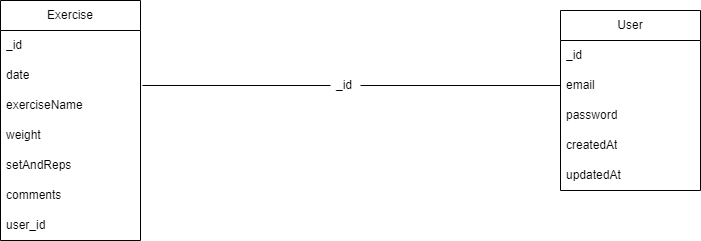

The diagram above was exported from draw.io. Its source (the exported page's mxGraphModel, read from the mxfile embedded in the PNG):
<mxGraphModel dx="1434" dy="639" grid="1" gridSize="10" guides="1" tooltips="1" connect="1" arrows="1" fold="1" page="1" pageScale="1" pageWidth="827" pageHeight="1169" math="0" shadow="0">
  <root>
    <mxCell id="0" />
    <mxCell id="1" parent="0" />
    <mxCell id="gOqvUFSk36FkliM_zn1c-1" value="User" style="swimlane;fontStyle=0;childLayout=stackLayout;horizontal=1;startSize=30;horizontalStack=0;resizeParent=1;resizeParentMax=0;resizeLast=0;collapsible=1;marginBottom=0;whiteSpace=wrap;html=1;" parent="1" vertex="1">
      <mxGeometry x="630" y="445" width="140" height="180" as="geometry" />
    </mxCell>
    <mxCell id="gOqvUFSk36FkliM_zn1c-2" value="_id" style="text;strokeColor=none;fillColor=none;align=left;verticalAlign=middle;spacingLeft=4;spacingRight=4;overflow=hidden;points=[[0,0.5],[1,0.5]];portConstraint=eastwest;rotatable=0;whiteSpace=wrap;html=1;" parent="gOqvUFSk36FkliM_zn1c-1" vertex="1">
      <mxGeometry y="30" width="140" height="30" as="geometry" />
    </mxCell>
    <mxCell id="gOqvUFSk36FkliM_zn1c-3" value="email" style="text;strokeColor=none;fillColor=none;align=left;verticalAlign=middle;spacingLeft=4;spacingRight=4;overflow=hidden;points=[[0,0.5],[1,0.5]];portConstraint=eastwest;rotatable=0;whiteSpace=wrap;html=1;" parent="gOqvUFSk36FkliM_zn1c-1" vertex="1">
      <mxGeometry y="60" width="140" height="30" as="geometry" />
    </mxCell>
    <mxCell id="gOqvUFSk36FkliM_zn1c-4" value="password" style="text;strokeColor=none;fillColor=none;align=left;verticalAlign=middle;spacingLeft=4;spacingRight=4;overflow=hidden;points=[[0,0.5],[1,0.5]];portConstraint=eastwest;rotatable=0;whiteSpace=wrap;html=1;" parent="gOqvUFSk36FkliM_zn1c-1" vertex="1">
      <mxGeometry y="90" width="140" height="30" as="geometry" />
    </mxCell>
    <mxCell id="gOqvUFSk36FkliM_zn1c-5" value="createdAt" style="text;strokeColor=none;fillColor=none;align=left;verticalAlign=middle;spacingLeft=4;spacingRight=4;overflow=hidden;points=[[0,0.5],[1,0.5]];portConstraint=eastwest;rotatable=0;whiteSpace=wrap;html=1;" parent="gOqvUFSk36FkliM_zn1c-1" vertex="1">
      <mxGeometry y="120" width="140" height="30" as="geometry" />
    </mxCell>
    <mxCell id="gOqvUFSk36FkliM_zn1c-6" value="updatedAt" style="text;strokeColor=none;fillColor=none;align=left;verticalAlign=middle;spacingLeft=4;spacingRight=4;overflow=hidden;points=[[0,0.5],[1,0.5]];portConstraint=eastwest;rotatable=0;whiteSpace=wrap;html=1;" parent="gOqvUFSk36FkliM_zn1c-1" vertex="1">
      <mxGeometry y="150" width="140" height="30" as="geometry" />
    </mxCell>
    <mxCell id="gOqvUFSk36FkliM_zn1c-7" value="Exercise" style="swimlane;fontStyle=0;childLayout=stackLayout;horizontal=1;startSize=30;horizontalStack=0;resizeParent=1;resizeParentMax=0;resizeLast=0;collapsible=1;marginBottom=0;whiteSpace=wrap;html=1;" parent="1" vertex="1">
      <mxGeometry x="70" y="435" width="140" height="240" as="geometry" />
    </mxCell>
    <mxCell id="gOqvUFSk36FkliM_zn1c-8" value="_id" style="text;strokeColor=none;fillColor=none;align=left;verticalAlign=middle;spacingLeft=4;spacingRight=4;overflow=hidden;points=[[0,0.5],[1,0.5]];portConstraint=eastwest;rotatable=0;whiteSpace=wrap;html=1;" parent="gOqvUFSk36FkliM_zn1c-7" vertex="1">
      <mxGeometry y="30" width="140" height="30" as="geometry" />
    </mxCell>
    <mxCell id="gOqvUFSk36FkliM_zn1c-9" value="date" style="text;strokeColor=none;fillColor=none;align=left;verticalAlign=middle;spacingLeft=4;spacingRight=4;overflow=hidden;points=[[0,0.5],[1,0.5]];portConstraint=eastwest;rotatable=0;whiteSpace=wrap;html=1;" parent="gOqvUFSk36FkliM_zn1c-7" vertex="1">
      <mxGeometry y="60" width="140" height="30" as="geometry" />
    </mxCell>
    <mxCell id="gOqvUFSk36FkliM_zn1c-10" value="exerciseName" style="text;strokeColor=none;fillColor=none;align=left;verticalAlign=middle;spacingLeft=4;spacingRight=4;overflow=hidden;points=[[0,0.5],[1,0.5]];portConstraint=eastwest;rotatable=0;whiteSpace=wrap;html=1;" parent="gOqvUFSk36FkliM_zn1c-7" vertex="1">
      <mxGeometry y="90" width="140" height="30" as="geometry" />
    </mxCell>
    <mxCell id="gOqvUFSk36FkliM_zn1c-11" value="weight" style="text;strokeColor=none;fillColor=none;align=left;verticalAlign=middle;spacingLeft=4;spacingRight=4;overflow=hidden;points=[[0,0.5],[1,0.5]];portConstraint=eastwest;rotatable=0;whiteSpace=wrap;html=1;" parent="gOqvUFSk36FkliM_zn1c-7" vertex="1">
      <mxGeometry y="120" width="140" height="30" as="geometry" />
    </mxCell>
    <mxCell id="gOqvUFSk36FkliM_zn1c-12" value="setAndReps" style="text;strokeColor=none;fillColor=none;align=left;verticalAlign=middle;spacingLeft=4;spacingRight=4;overflow=hidden;points=[[0,0.5],[1,0.5]];portConstraint=eastwest;rotatable=0;whiteSpace=wrap;html=1;" parent="gOqvUFSk36FkliM_zn1c-7" vertex="1">
      <mxGeometry y="150" width="140" height="30" as="geometry" />
    </mxCell>
    <mxCell id="gOqvUFSk36FkliM_zn1c-13" value="comments&amp;nbsp;" style="text;strokeColor=none;fillColor=none;align=left;verticalAlign=middle;spacingLeft=4;spacingRight=4;overflow=hidden;points=[[0,0.5],[1,0.5]];portConstraint=eastwest;rotatable=0;whiteSpace=wrap;html=1;" parent="gOqvUFSk36FkliM_zn1c-7" vertex="1">
      <mxGeometry y="180" width="140" height="30" as="geometry" />
    </mxCell>
    <mxCell id="gOqvUFSk36FkliM_zn1c-14" value="user_id&amp;nbsp;" style="text;strokeColor=none;fillColor=none;align=left;verticalAlign=middle;spacingLeft=4;spacingRight=4;overflow=hidden;points=[[0,0.5],[1,0.5]];portConstraint=eastwest;rotatable=0;whiteSpace=wrap;html=1;" parent="gOqvUFSk36FkliM_zn1c-7" vertex="1">
      <mxGeometry y="210" width="140" height="30" as="geometry" />
    </mxCell>
    <mxCell id="yTVGQ80sE93bhFrPhXhc-6" value="" style="endArrow=none;html=1;rounded=0;entryX=1.014;entryY=-0.167;entryDx=0;entryDy=0;entryPerimeter=0;startArrow=none;" edge="1" parent="1" target="gOqvUFSk36FkliM_zn1c-10">
      <mxGeometry width="50" height="50" relative="1" as="geometry">
        <mxPoint x="400" y="520" as="sourcePoint" />
        <mxPoint x="440" y="460" as="targetPoint" />
      </mxGeometry>
    </mxCell>
    <mxCell id="yTVGQ80sE93bhFrPhXhc-8" value="" style="endArrow=none;html=1;rounded=0;exitX=0;exitY=0.5;exitDx=0;exitDy=0;" edge="1" parent="1" source="gOqvUFSk36FkliM_zn1c-3">
      <mxGeometry width="50" height="50" relative="1" as="geometry">
        <mxPoint x="620" y="520" as="sourcePoint" />
        <mxPoint x="430" y="520" as="targetPoint" />
      </mxGeometry>
    </mxCell>
    <mxCell id="yTVGQ80sE93bhFrPhXhc-7" value="_id" style="text;html=1;strokeColor=none;fillColor=none;align=center;verticalAlign=middle;whiteSpace=wrap;rounded=0;" vertex="1" parent="1">
      <mxGeometry x="384" y="505" width="60" height="30" as="geometry" />
    </mxCell>
  </root>
</mxGraphModel>